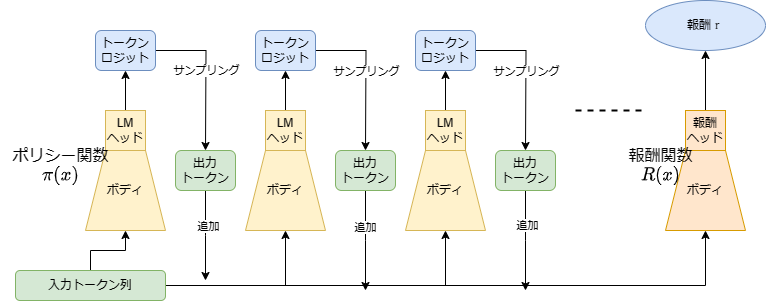

The diagram above was exported from draw.io. Its source (the exported page's mxGraphModel, read from the mxfile embedded in the PNG):
<mxGraphModel dx="1566" dy="509" grid="1" gridSize="10" guides="1" tooltips="1" connect="1" arrows="1" fold="1" page="1" pageScale="1" pageWidth="827" pageHeight="1169" math="1" shadow="0">
  <root>
    <mxCell id="0" />
    <mxCell id="1" parent="0" />
    <mxCell id="fCGXC0TxTiEoRO7ke7Z_-1" value="ボディ" style="shape=trapezoid;perimeter=trapezoidPerimeter;whiteSpace=wrap;html=1;fixedSize=1;fillColor=#fff2cc;strokeColor=#d6b656;" vertex="1" parent="1">
      <mxGeometry x="80" y="160" width="80" height="80" as="geometry" />
    </mxCell>
    <mxCell id="fCGXC0TxTiEoRO7ke7Z_-4" style="edgeStyle=orthogonalEdgeStyle;rounded=0;orthogonalLoop=1;jettySize=auto;html=1;entryX=0.5;entryY=1;entryDx=0;entryDy=0;" edge="1" parent="1" source="fCGXC0TxTiEoRO7ke7Z_-2" target="fCGXC0TxTiEoRO7ke7Z_-1">
      <mxGeometry relative="1" as="geometry" />
    </mxCell>
    <mxCell id="fCGXC0TxTiEoRO7ke7Z_-9" style="edgeStyle=orthogonalEdgeStyle;rounded=0;orthogonalLoop=1;jettySize=auto;html=1;" edge="1" parent="1" source="fCGXC0TxTiEoRO7ke7Z_-2" target="fCGXC0TxTiEoRO7ke7Z_-3">
      <mxGeometry relative="1" as="geometry" />
    </mxCell>
    <mxCell id="fCGXC0TxTiEoRO7ke7Z_-13" style="edgeStyle=orthogonalEdgeStyle;rounded=0;orthogonalLoop=1;jettySize=auto;html=1;" edge="1" parent="1" source="fCGXC0TxTiEoRO7ke7Z_-2" target="fCGXC0TxTiEoRO7ke7Z_-11">
      <mxGeometry relative="1" as="geometry" />
    </mxCell>
    <mxCell id="fCGXC0TxTiEoRO7ke7Z_-19" style="edgeStyle=orthogonalEdgeStyle;rounded=0;orthogonalLoop=1;jettySize=auto;html=1;entryX=0.5;entryY=1;entryDx=0;entryDy=0;" edge="1" parent="1" source="fCGXC0TxTiEoRO7ke7Z_-2" target="fCGXC0TxTiEoRO7ke7Z_-18">
      <mxGeometry relative="1" as="geometry" />
    </mxCell>
    <mxCell id="fCGXC0TxTiEoRO7ke7Z_-2" value="入力トークン列" style="rounded=1;whiteSpace=wrap;html=1;fillColor=#d5e8d4;strokeColor=#82b366;" vertex="1" parent="1">
      <mxGeometry x="10" y="280" width="150" height="30" as="geometry" />
    </mxCell>
    <mxCell id="fCGXC0TxTiEoRO7ke7Z_-3" value="ボディ" style="shape=trapezoid;perimeter=trapezoidPerimeter;whiteSpace=wrap;html=1;fixedSize=1;fillColor=#fff2cc;strokeColor=#d6b656;" vertex="1" parent="1">
      <mxGeometry x="240" y="160" width="80" height="80" as="geometry" />
    </mxCell>
    <mxCell id="fCGXC0TxTiEoRO7ke7Z_-8" style="edgeStyle=orthogonalEdgeStyle;rounded=0;orthogonalLoop=1;jettySize=auto;html=1;" edge="1" parent="1" source="fCGXC0TxTiEoRO7ke7Z_-6">
      <mxGeometry relative="1" as="geometry">
        <mxPoint x="200" y="160" as="targetPoint" />
      </mxGeometry>
    </mxCell>
    <mxCell id="fCGXC0TxTiEoRO7ke7Z_-38" value="サンプリング" style="edgeLabel;html=1;align=center;verticalAlign=middle;resizable=0;points=[];" vertex="1" connectable="0" parent="fCGXC0TxTiEoRO7ke7Z_-8">
      <mxGeometry x="-0.0719" y="2" relative="1" as="geometry">
        <mxPoint x="-2" as="offset" />
      </mxGeometry>
    </mxCell>
    <mxCell id="fCGXC0TxTiEoRO7ke7Z_-6" value="トークン&lt;br&gt;ロジット" style="rounded=1;whiteSpace=wrap;html=1;fillColor=#dae8fc;strokeColor=#6c8ebf;" vertex="1" parent="1">
      <mxGeometry x="90" y="40" width="60" height="40" as="geometry" />
    </mxCell>
    <mxCell id="fCGXC0TxTiEoRO7ke7Z_-12" style="edgeStyle=orthogonalEdgeStyle;rounded=0;orthogonalLoop=1;jettySize=auto;html=1;" edge="1" parent="1" source="fCGXC0TxTiEoRO7ke7Z_-10">
      <mxGeometry relative="1" as="geometry">
        <mxPoint x="360" y="160" as="targetPoint" />
      </mxGeometry>
    </mxCell>
    <mxCell id="fCGXC0TxTiEoRO7ke7Z_-39" value="サンプリング" style="edgeLabel;html=1;align=center;verticalAlign=middle;resizable=0;points=[];" vertex="1" connectable="0" parent="fCGXC0TxTiEoRO7ke7Z_-12">
      <mxGeometry x="-0.0933" relative="1" as="geometry">
        <mxPoint y="3" as="offset" />
      </mxGeometry>
    </mxCell>
    <mxCell id="fCGXC0TxTiEoRO7ke7Z_-10" value="トークン&lt;br&gt;ロジット" style="rounded=1;whiteSpace=wrap;html=1;fillColor=#dae8fc;strokeColor=#6c8ebf;" vertex="1" parent="1">
      <mxGeometry x="250" y="40" width="60" height="40" as="geometry" />
    </mxCell>
    <mxCell id="fCGXC0TxTiEoRO7ke7Z_-11" value="ボディ" style="shape=trapezoid;perimeter=trapezoidPerimeter;whiteSpace=wrap;html=1;fixedSize=1;fillColor=#fff2cc;strokeColor=#d6b656;" vertex="1" parent="1">
      <mxGeometry x="400" y="160" width="80" height="80" as="geometry" />
    </mxCell>
    <mxCell id="fCGXC0TxTiEoRO7ke7Z_-20" style="edgeStyle=orthogonalEdgeStyle;rounded=0;orthogonalLoop=1;jettySize=auto;html=1;" edge="1" parent="1" source="fCGXC0TxTiEoRO7ke7Z_-15">
      <mxGeometry relative="1" as="geometry">
        <mxPoint x="520" y="160" as="targetPoint" />
      </mxGeometry>
    </mxCell>
    <mxCell id="fCGXC0TxTiEoRO7ke7Z_-42" value="サンプリング" style="edgeLabel;html=1;align=center;verticalAlign=middle;resizable=0;points=[];" vertex="1" connectable="0" parent="fCGXC0TxTiEoRO7ke7Z_-20">
      <mxGeometry x="-0.1176" y="1" relative="1" as="geometry">
        <mxPoint x="-1" y="5" as="offset" />
      </mxGeometry>
    </mxCell>
    <mxCell id="fCGXC0TxTiEoRO7ke7Z_-15" value="トークン&lt;br&gt;ロジット" style="rounded=1;whiteSpace=wrap;html=1;fillColor=#dae8fc;strokeColor=#6c8ebf;" vertex="1" parent="1">
      <mxGeometry x="410" y="40" width="60" height="40" as="geometry" />
    </mxCell>
    <mxCell id="fCGXC0TxTiEoRO7ke7Z_-18" value="ボディ" style="shape=trapezoid;perimeter=trapezoidPerimeter;whiteSpace=wrap;html=1;fixedSize=1;fillColor=#ffe6cc;strokeColor=#d79b00;" vertex="1" parent="1">
      <mxGeometry x="660" y="160" width="80" height="80" as="geometry" />
    </mxCell>
    <mxCell id="fCGXC0TxTiEoRO7ke7Z_-22" value="報酬`ｒ`" style="ellipse;whiteSpace=wrap;html=1;fillColor=#dae8fc;strokeColor=#6c8ebf;" vertex="1" parent="1">
      <mxGeometry x="640" y="10" width="120" height="50" as="geometry" />
    </mxCell>
    <mxCell id="fCGXC0TxTiEoRO7ke7Z_-34" style="edgeStyle=orthogonalEdgeStyle;rounded=0;orthogonalLoop=1;jettySize=auto;html=1;" edge="1" parent="1" source="fCGXC0TxTiEoRO7ke7Z_-30" target="fCGXC0TxTiEoRO7ke7Z_-6">
      <mxGeometry relative="1" as="geometry" />
    </mxCell>
    <mxCell id="fCGXC0TxTiEoRO7ke7Z_-30" value="LM&lt;br&gt;ヘッド" style="rounded=0;whiteSpace=wrap;html=1;fillColor=#fff2cc;strokeColor=#d6b656;" vertex="1" parent="1">
      <mxGeometry x="100" y="120" width="40" height="40" as="geometry" />
    </mxCell>
    <mxCell id="fCGXC0TxTiEoRO7ke7Z_-51" style="edgeStyle=orthogonalEdgeStyle;rounded=0;orthogonalLoop=1;jettySize=auto;html=1;" edge="1" parent="1" source="fCGXC0TxTiEoRO7ke7Z_-31" target="fCGXC0TxTiEoRO7ke7Z_-22">
      <mxGeometry relative="1" as="geometry" />
    </mxCell>
    <mxCell id="fCGXC0TxTiEoRO7ke7Z_-31" value="報酬&lt;br&gt;ヘッド" style="rounded=0;whiteSpace=wrap;html=1;fillColor=#ffe6cc;strokeColor=#d79b00;" vertex="1" parent="1">
      <mxGeometry x="680" y="120" width="40" height="40" as="geometry" />
    </mxCell>
    <mxCell id="fCGXC0TxTiEoRO7ke7Z_-36" style="edgeStyle=orthogonalEdgeStyle;rounded=0;orthogonalLoop=1;jettySize=auto;html=1;entryX=0.5;entryY=1;entryDx=0;entryDy=0;" edge="1" parent="1" source="fCGXC0TxTiEoRO7ke7Z_-32" target="fCGXC0TxTiEoRO7ke7Z_-15">
      <mxGeometry relative="1" as="geometry" />
    </mxCell>
    <mxCell id="fCGXC0TxTiEoRO7ke7Z_-32" value="LM&lt;br&gt;ヘッド" style="rounded=0;whiteSpace=wrap;html=1;fillColor=#fff2cc;strokeColor=#d6b656;" vertex="1" parent="1">
      <mxGeometry x="420" y="120" width="40" height="40" as="geometry" />
    </mxCell>
    <mxCell id="fCGXC0TxTiEoRO7ke7Z_-35" style="edgeStyle=orthogonalEdgeStyle;rounded=0;orthogonalLoop=1;jettySize=auto;html=1;entryX=0.5;entryY=1;entryDx=0;entryDy=0;" edge="1" parent="1" source="fCGXC0TxTiEoRO7ke7Z_-33" target="fCGXC0TxTiEoRO7ke7Z_-10">
      <mxGeometry relative="1" as="geometry" />
    </mxCell>
    <mxCell id="fCGXC0TxTiEoRO7ke7Z_-33" value="LM&lt;br&gt;ヘッド" style="rounded=0;whiteSpace=wrap;html=1;fillColor=#fff2cc;strokeColor=#d6b656;" vertex="1" parent="1">
      <mxGeometry x="260" y="120" width="40" height="40" as="geometry" />
    </mxCell>
    <mxCell id="fCGXC0TxTiEoRO7ke7Z_-48" style="edgeStyle=orthogonalEdgeStyle;rounded=0;orthogonalLoop=1;jettySize=auto;html=1;" edge="1" parent="1" source="fCGXC0TxTiEoRO7ke7Z_-45">
      <mxGeometry relative="1" as="geometry">
        <mxPoint x="200" y="290" as="targetPoint" />
      </mxGeometry>
    </mxCell>
    <mxCell id="fCGXC0TxTiEoRO7ke7Z_-55" value="追加" style="edgeLabel;html=1;align=center;verticalAlign=middle;resizable=0;points=[];" vertex="1" connectable="0" parent="fCGXC0TxTiEoRO7ke7Z_-48">
      <mxGeometry x="-0.2339" y="2" relative="1" as="geometry">
        <mxPoint as="offset" />
      </mxGeometry>
    </mxCell>
    <mxCell id="fCGXC0TxTiEoRO7ke7Z_-45" value="出力&lt;br&gt;トークン" style="rounded=1;whiteSpace=wrap;html=1;fillColor=#d5e8d4;strokeColor=#82b366;" vertex="1" parent="1">
      <mxGeometry x="170" y="160" width="60" height="40" as="geometry" />
    </mxCell>
    <mxCell id="fCGXC0TxTiEoRO7ke7Z_-49" style="edgeStyle=orthogonalEdgeStyle;rounded=0;orthogonalLoop=1;jettySize=auto;html=1;" edge="1" parent="1" source="fCGXC0TxTiEoRO7ke7Z_-46">
      <mxGeometry relative="1" as="geometry">
        <mxPoint x="360" y="300" as="targetPoint" />
      </mxGeometry>
    </mxCell>
    <mxCell id="fCGXC0TxTiEoRO7ke7Z_-56" value="追加" style="edgeLabel;html=1;align=center;verticalAlign=middle;resizable=0;points=[];" vertex="1" connectable="0" parent="fCGXC0TxTiEoRO7ke7Z_-49">
      <mxGeometry x="-0.2902" y="-1" relative="1" as="geometry">
        <mxPoint as="offset" />
      </mxGeometry>
    </mxCell>
    <mxCell id="fCGXC0TxTiEoRO7ke7Z_-46" value="出力&lt;br&gt;トークン" style="rounded=1;whiteSpace=wrap;html=1;fillColor=#d5e8d4;strokeColor=#82b366;" vertex="1" parent="1">
      <mxGeometry x="330" y="160" width="60" height="40" as="geometry" />
    </mxCell>
    <mxCell id="fCGXC0TxTiEoRO7ke7Z_-50" style="edgeStyle=orthogonalEdgeStyle;rounded=0;orthogonalLoop=1;jettySize=auto;html=1;" edge="1" parent="1" source="fCGXC0TxTiEoRO7ke7Z_-47">
      <mxGeometry relative="1" as="geometry">
        <mxPoint x="520" y="300" as="targetPoint" />
      </mxGeometry>
    </mxCell>
    <mxCell id="fCGXC0TxTiEoRO7ke7Z_-57" value="追加" style="edgeLabel;html=1;align=center;verticalAlign=middle;resizable=0;points=[];" vertex="1" connectable="0" parent="fCGXC0TxTiEoRO7ke7Z_-50">
      <mxGeometry x="-0.33" y="1" relative="1" as="geometry">
        <mxPoint as="offset" />
      </mxGeometry>
    </mxCell>
    <mxCell id="fCGXC0TxTiEoRO7ke7Z_-47" value="出力&lt;br&gt;トークン" style="rounded=1;whiteSpace=wrap;html=1;fillColor=#d5e8d4;strokeColor=#82b366;" vertex="1" parent="1">
      <mxGeometry x="490" y="160" width="60" height="40" as="geometry" />
    </mxCell>
    <mxCell id="fCGXC0TxTiEoRO7ke7Z_-52" value="" style="endArrow=none;dashed=1;html=1;rounded=1;strokeWidth=2;" edge="1" parent="1">
      <mxGeometry width="50" height="50" relative="1" as="geometry">
        <mxPoint x="570" y="120" as="sourcePoint" />
        <mxPoint x="640" y="120" as="targetPoint" />
      </mxGeometry>
    </mxCell>
    <mxCell id="fCGXC0TxTiEoRO7ke7Z_-53" value="&lt;font style=&quot;font-size: 16px;&quot;&gt;ポリシー関数&lt;br&gt;`pi(x)`&lt;/font&gt;" style="text;html=1;align=center;verticalAlign=middle;resizable=0;points=[];autosize=1;opacity=50;" vertex="1" parent="1">
      <mxGeometry x="-5" y="150" width="120" height="50" as="geometry" />
    </mxCell>
    <mxCell id="fCGXC0TxTiEoRO7ke7Z_-54" value="&lt;font style=&quot;font-size: 16px;&quot;&gt;報酬関数&lt;br&gt;`R(x)`&lt;/font&gt;" style="text;html=1;align=center;verticalAlign=middle;resizable=0;points=[];autosize=1;strokeColor=none;fillColor=none;" vertex="1" parent="1">
      <mxGeometry x="610" y="150" width="90" height="50" as="geometry" />
    </mxCell>
  </root>
</mxGraphModel>